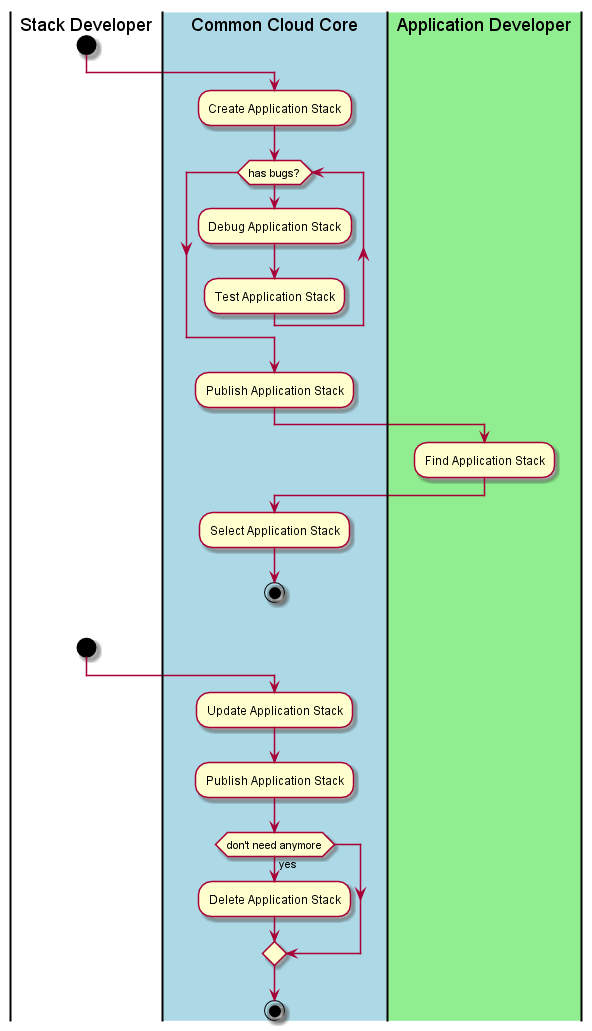

The diagram above was rendered by PlantUML. Its source (embedded in the PNG):
@startuml
|Stack Developer|
start
|#lightblue|Common Cloud Core|
:Create Application Stack;
while(has bugs?)
:Debug Application Stack;
:Test Application Stack;
endwhile
:Publish Application Stack;
|#lightgreen|Application Developer|
:Find Application Stack;
|Common Cloud Core|
:Select Application Stack;
stop
|Stack Developer|
start
|Common Cloud Core|
:Update Application Stack;
:Publish Application Stack;
if(don't need anymore) then (yes)
:Delete Application Stack;
endif
stop
@enduml